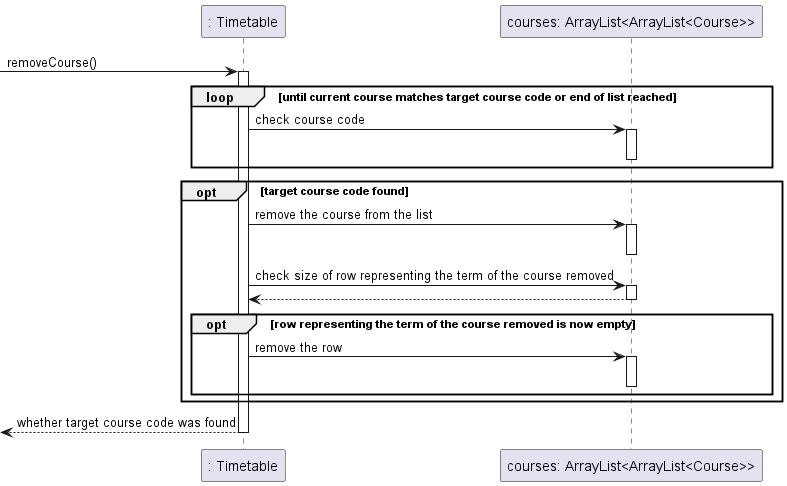

The diagram above was rendered by PlantUML. Its source (embedded in the PNG):
@startuml
autoactivate on
participant ": Timetable" as timetable
participant "courses: ArrayList<ArrayList<Course>>" as courses

[-> timetable : removeCourse()
loop until current course matches target course code or end of list reached
    timetable -> courses : check course code
    deactivate courses
end

opt target course code found
    timetable -> courses : remove the course from the list
    deactivate courses
    timetable -> courses : check size of row representing the term of the course removed
    timetable <-- courses
    opt row representing the term of the course removed is now empty
        timetable -> courses : remove the row
        deactivate courses
    end
end

[<-- timetable : whether target course code was found
deactivate timetable
@enduml